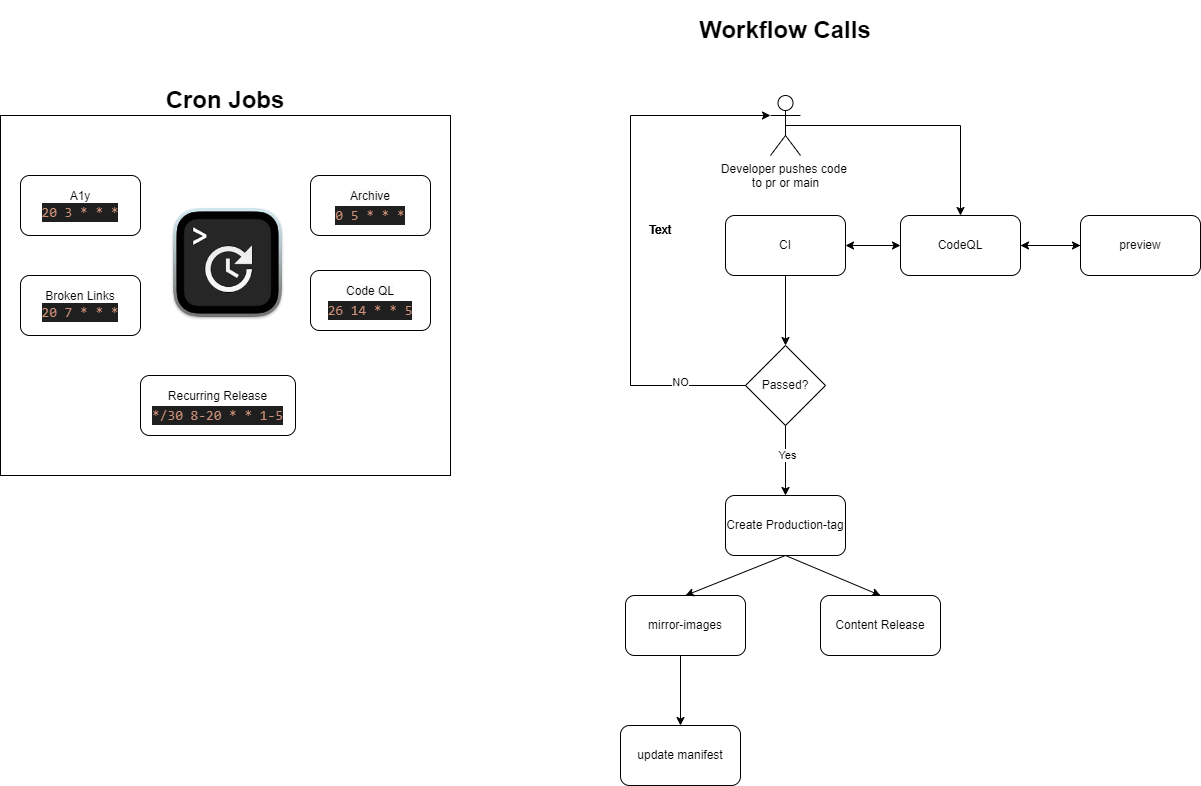

The diagram above was exported from draw.io. Its source (the exported page's mxGraphModel, read from the mxfile embedded in the PNG):
<mxGraphModel dx="2284" dy="836" grid="1" gridSize="10" guides="1" tooltips="1" connect="1" arrows="1" fold="1" page="1" pageScale="1" pageWidth="850" pageHeight="1100" math="0" shadow="0">
  <root>
    <mxCell id="0" />
    <mxCell id="1" parent="0" />
    <mxCell id="gAzog9YwLoNo34pBqnim-1" value="&lt;h1&gt;Workflow Calls&lt;/h1&gt;" style="text;html=1;align=center;verticalAlign=middle;whiteSpace=wrap;rounded=0;" vertex="1" parent="1">
      <mxGeometry x="300" y="80" width="250" height="30" as="geometry" />
    </mxCell>
    <mxCell id="gAzog9YwLoNo34pBqnim-4" value="Developer pushes code&amp;nbsp;&lt;div&gt;to pr or main&lt;/div&gt;" style="shape=umlActor;verticalLabelPosition=bottom;verticalAlign=top;html=1;outlineConnect=0;" vertex="1" parent="1">
      <mxGeometry x="410" y="160" width="30" height="60" as="geometry" />
    </mxCell>
    <mxCell id="gAzog9YwLoNo34pBqnim-5" value="" style="endArrow=classic;html=1;rounded=0;exitX=0.5;exitY=0.5;exitDx=0;exitDy=0;exitPerimeter=0;entryX=0.5;entryY=0;entryDx=0;entryDy=0;" edge="1" parent="1" source="gAzog9YwLoNo34pBqnim-4" target="gAzog9YwLoNo34pBqnim-13">
      <mxGeometry width="50" height="50" relative="1" as="geometry">
        <mxPoint x="400" y="320" as="sourcePoint" />
        <mxPoint x="510" y="310" as="targetPoint" />
        <Array as="points">
          <mxPoint x="600" y="190" />
        </Array>
      </mxGeometry>
    </mxCell>
    <mxCell id="gAzog9YwLoNo34pBqnim-6" value="CI" style="rounded=1;whiteSpace=wrap;html=1;" vertex="1" parent="1">
      <mxGeometry x="365" y="280" width="120" height="60" as="geometry" />
    </mxCell>
    <mxCell id="gAzog9YwLoNo34pBqnim-8" value="Passed?" style="rhombus;whiteSpace=wrap;html=1;" vertex="1" parent="1">
      <mxGeometry x="385" y="410" width="80" height="80" as="geometry" />
    </mxCell>
    <mxCell id="gAzog9YwLoNo34pBqnim-9" value="" style="endArrow=classic;html=1;rounded=0;exitX=0.5;exitY=1;exitDx=0;exitDy=0;entryX=0.5;entryY=0;entryDx=0;entryDy=0;" edge="1" parent="1" source="gAzog9YwLoNo34pBqnim-6" target="gAzog9YwLoNo34pBqnim-8">
      <mxGeometry width="50" height="50" relative="1" as="geometry">
        <mxPoint x="400" y="320" as="sourcePoint" />
        <mxPoint x="450" y="270" as="targetPoint" />
      </mxGeometry>
    </mxCell>
    <mxCell id="gAzog9YwLoNo34pBqnim-11" style="edgeStyle=orthogonalEdgeStyle;rounded=0;orthogonalLoop=1;jettySize=auto;html=1;exitX=0;exitY=0.5;exitDx=0;exitDy=0;entryX=0;entryY=0.3333333333333333;entryDx=0;entryDy=0;entryPerimeter=0;" edge="1" parent="1" source="gAzog9YwLoNo34pBqnim-8" target="gAzog9YwLoNo34pBqnim-4">
      <mxGeometry relative="1" as="geometry">
        <Array as="points">
          <mxPoint x="270" y="450" />
          <mxPoint x="270" y="180" />
        </Array>
      </mxGeometry>
    </mxCell>
    <mxCell id="gAzog9YwLoNo34pBqnim-12" value="NO" style="edgeLabel;html=1;align=center;verticalAlign=middle;resizable=0;points=[];" vertex="1" connectable="0" parent="gAzog9YwLoNo34pBqnim-11">
      <mxGeometry x="-0.7486" y="-4" relative="1" as="geometry">
        <mxPoint as="offset" />
      </mxGeometry>
    </mxCell>
    <mxCell id="gAzog9YwLoNo34pBqnim-17" value="" style="edgeStyle=orthogonalEdgeStyle;rounded=0;orthogonalLoop=1;jettySize=auto;html=1;" edge="1" parent="1" source="gAzog9YwLoNo34pBqnim-13" target="gAzog9YwLoNo34pBqnim-15">
      <mxGeometry relative="1" as="geometry" />
    </mxCell>
    <mxCell id="gAzog9YwLoNo34pBqnim-13" value="CodeQL" style="rounded=1;whiteSpace=wrap;html=1;" vertex="1" parent="1">
      <mxGeometry x="540" y="280" width="120" height="60" as="geometry" />
    </mxCell>
    <mxCell id="gAzog9YwLoNo34pBqnim-14" value="" style="endArrow=classic;startArrow=classic;html=1;rounded=0;exitX=1;exitY=0.5;exitDx=0;exitDy=0;entryX=0;entryY=0.5;entryDx=0;entryDy=0;" edge="1" parent="1" source="gAzog9YwLoNo34pBqnim-6" target="gAzog9YwLoNo34pBqnim-13">
      <mxGeometry width="50" height="50" relative="1" as="geometry">
        <mxPoint x="400" y="520" as="sourcePoint" />
        <mxPoint x="450" y="470" as="targetPoint" />
      </mxGeometry>
    </mxCell>
    <mxCell id="gAzog9YwLoNo34pBqnim-18" value="" style="edgeStyle=orthogonalEdgeStyle;rounded=0;orthogonalLoop=1;jettySize=auto;html=1;" edge="1" parent="1" source="gAzog9YwLoNo34pBqnim-15" target="gAzog9YwLoNo34pBqnim-13">
      <mxGeometry relative="1" as="geometry" />
    </mxCell>
    <mxCell id="gAzog9YwLoNo34pBqnim-15" value="preview" style="rounded=1;whiteSpace=wrap;html=1;" vertex="1" parent="1">
      <mxGeometry x="720" y="280" width="120" height="60" as="geometry" />
    </mxCell>
    <mxCell id="gAzog9YwLoNo34pBqnim-19" value="" style="endArrow=classic;html=1;rounded=0;exitX=0.5;exitY=1;exitDx=0;exitDy=0;" edge="1" parent="1" source="gAzog9YwLoNo34pBqnim-8">
      <mxGeometry width="50" height="50" relative="1" as="geometry">
        <mxPoint x="400" y="620" as="sourcePoint" />
        <mxPoint x="425" y="560" as="targetPoint" />
      </mxGeometry>
    </mxCell>
    <mxCell id="gAzog9YwLoNo34pBqnim-20" value="Yes" style="edgeLabel;html=1;align=center;verticalAlign=middle;resizable=0;points=[];" vertex="1" connectable="0" parent="gAzog9YwLoNo34pBqnim-19">
      <mxGeometry x="-0.1714" y="1" relative="1" as="geometry">
        <mxPoint as="offset" />
      </mxGeometry>
    </mxCell>
    <mxCell id="gAzog9YwLoNo34pBqnim-21" value="Create Production-tag" style="rounded=1;whiteSpace=wrap;html=1;" vertex="1" parent="1">
      <mxGeometry x="365" y="560" width="120" height="60" as="geometry" />
    </mxCell>
    <mxCell id="gAzog9YwLoNo34pBqnim-22" value="mirror-images" style="rounded=1;whiteSpace=wrap;html=1;" vertex="1" parent="1">
      <mxGeometry x="265" y="660" width="120" height="60" as="geometry" />
    </mxCell>
    <mxCell id="gAzog9YwLoNo34pBqnim-23" value="Content Release" style="rounded=1;whiteSpace=wrap;html=1;" vertex="1" parent="1">
      <mxGeometry x="460" y="660" width="120" height="60" as="geometry" />
    </mxCell>
    <mxCell id="gAzog9YwLoNo34pBqnim-24" value="" style="endArrow=classic;html=1;rounded=0;exitX=0.5;exitY=1;exitDx=0;exitDy=0;entryX=0.5;entryY=0;entryDx=0;entryDy=0;" edge="1" parent="1" source="gAzog9YwLoNo34pBqnim-21" target="gAzog9YwLoNo34pBqnim-22">
      <mxGeometry width="50" height="50" relative="1" as="geometry">
        <mxPoint x="570" y="630" as="sourcePoint" />
        <mxPoint x="620" y="580" as="targetPoint" />
      </mxGeometry>
    </mxCell>
    <mxCell id="gAzog9YwLoNo34pBqnim-25" value="" style="endArrow=classic;html=1;rounded=0;exitX=0.5;exitY=1;exitDx=0;exitDy=0;entryX=0.5;entryY=0;entryDx=0;entryDy=0;" edge="1" parent="1" source="gAzog9YwLoNo34pBqnim-21" target="gAzog9YwLoNo34pBqnim-23">
      <mxGeometry width="50" height="50" relative="1" as="geometry">
        <mxPoint x="570" y="630" as="sourcePoint" />
        <mxPoint x="620" y="580" as="targetPoint" />
      </mxGeometry>
    </mxCell>
    <mxCell id="gAzog9YwLoNo34pBqnim-28" value="update manifest" style="rounded=1;whiteSpace=wrap;html=1;" vertex="1" parent="1">
      <mxGeometry x="260" y="790" width="120" height="60" as="geometry" />
    </mxCell>
    <mxCell id="gAzog9YwLoNo34pBqnim-29" value="" style="endArrow=classic;html=1;rounded=0;entryX=0.5;entryY=0;entryDx=0;entryDy=0;" edge="1" parent="1" target="gAzog9YwLoNo34pBqnim-28">
      <mxGeometry width="50" height="50" relative="1" as="geometry">
        <mxPoint x="320" y="720" as="sourcePoint" />
        <mxPoint x="780" y="580" as="targetPoint" />
      </mxGeometry>
    </mxCell>
    <mxCell id="gAzog9YwLoNo34pBqnim-30" value="" style="rounded=0;whiteSpace=wrap;html=1;" vertex="1" parent="1">
      <mxGeometry x="-360" y="180" width="450" height="360" as="geometry" />
    </mxCell>
    <mxCell id="gAzog9YwLoNo34pBqnim-31" value="Text" style="text;html=1;align=center;verticalAlign=middle;whiteSpace=wrap;rounded=0;" vertex="1" parent="1">
      <mxGeometry x="270" y="280" width="60" height="30" as="geometry" />
    </mxCell>
    <mxCell id="gAzog9YwLoNo34pBqnim-32" value="Text" style="text;html=1;align=center;verticalAlign=middle;whiteSpace=wrap;rounded=0;" vertex="1" parent="1">
      <mxGeometry x="270" y="280" width="60" height="30" as="geometry" />
    </mxCell>
    <mxCell id="gAzog9YwLoNo34pBqnim-33" value="Text" style="text;html=1;align=center;verticalAlign=middle;whiteSpace=wrap;rounded=0;" vertex="1" parent="1">
      <mxGeometry x="270" y="280" width="60" height="30" as="geometry" />
    </mxCell>
    <mxCell id="gAzog9YwLoNo34pBqnim-34" value="Text" style="text;html=1;align=center;verticalAlign=middle;whiteSpace=wrap;rounded=0;" vertex="1" parent="1">
      <mxGeometry x="270" y="280" width="60" height="30" as="geometry" />
    </mxCell>
    <mxCell id="gAzog9YwLoNo34pBqnim-35" value="&lt;h1&gt;Cron Jobs&lt;/h1&gt;" style="text;html=1;align=center;verticalAlign=middle;whiteSpace=wrap;rounded=0;" vertex="1" parent="1">
      <mxGeometry x="-235" y="150" width="200" height="30" as="geometry" />
    </mxCell>
    <mxCell id="gAzog9YwLoNo34pBqnim-36" value="A1y&lt;div&gt;&lt;div style=&quot;color: rgb(204, 204, 204); background-color: rgb(31, 31, 31); font-family: Consolas, &amp;quot;Courier New&amp;quot;, monospace; font-size: 14px; line-height: 19px; white-space: pre;&quot;&gt;&lt;span style=&quot;color: #ce9178;&quot;&gt;20 3 * * *&lt;/span&gt;&lt;/div&gt;&lt;/div&gt;" style="rounded=1;whiteSpace=wrap;html=1;align=center;" vertex="1" parent="1">
      <mxGeometry x="-340" y="240" width="120" height="60" as="geometry" />
    </mxCell>
    <mxCell id="gAzog9YwLoNo34pBqnim-38" value="&lt;div style=&quot;line-height: 19px;&quot;&gt;&lt;span style=&quot;background-color: rgb(251, 251, 251);&quot;&gt;Archive&lt;/span&gt;&lt;/div&gt;&lt;div style=&quot;line-height: 19px;&quot;&gt;&lt;div style=&quot;color: rgb(204, 204, 204); background-color: rgb(31, 31, 31); font-family: Consolas, &amp;quot;Courier New&amp;quot;, monospace; font-size: 14px; line-height: 19px; white-space: pre;&quot;&gt;&lt;span style=&quot;color: #ce9178;&quot;&gt;0 5 * * *&lt;/span&gt;&lt;/div&gt;&lt;/div&gt;" style="rounded=1;whiteSpace=wrap;html=1;align=center;" vertex="1" parent="1">
      <mxGeometry x="-50" y="240" width="120" height="60" as="geometry" />
    </mxCell>
    <mxCell id="gAzog9YwLoNo34pBqnim-39" value="Broken Links&lt;div&gt;&lt;div style=&quot;color: rgb(204, 204, 204); background-color: rgb(31, 31, 31); font-family: Consolas, &amp;quot;Courier New&amp;quot;, monospace; font-size: 14px; line-height: 19px; white-space: pre;&quot;&gt;&lt;div style=&quot;line-height: 19px;&quot;&gt;&lt;span style=&quot;color: #ce9178;&quot;&gt;20 7 * * *&lt;/span&gt;&lt;/div&gt;&lt;/div&gt;&lt;/div&gt;" style="rounded=1;whiteSpace=wrap;html=1;align=center;" vertex="1" parent="1">
      <mxGeometry x="-340" y="340" width="120" height="60" as="geometry" />
    </mxCell>
    <mxCell id="gAzog9YwLoNo34pBqnim-40" value="&lt;div style=&quot;line-height: 19px;&quot;&gt;&lt;div style=&quot;line-height: 19px;&quot;&gt;&lt;span style=&quot;background-color: rgb(251, 251, 251);&quot;&gt;Code QL&lt;/span&gt;&lt;/div&gt;&lt;div style=&quot;line-height: 19px;&quot;&gt;&lt;div style=&quot;color: rgb(204, 204, 204); background-color: rgb(31, 31, 31); font-family: Consolas, &amp;quot;Courier New&amp;quot;, monospace; font-size: 14px; line-height: 19px; white-space: pre;&quot;&gt;&lt;span style=&quot;color: #ce9178;&quot;&gt;26 14 * * 5&lt;/span&gt;&lt;/div&gt;&lt;/div&gt;&lt;/div&gt;" style="rounded=1;whiteSpace=wrap;html=1;align=center;" vertex="1" parent="1">
      <mxGeometry x="-50" y="335" width="120" height="60" as="geometry" />
    </mxCell>
    <mxCell id="gAzog9YwLoNo34pBqnim-41" value="&lt;div style=&quot;line-height: 19px;&quot;&gt;&lt;div style=&quot;line-height: 19px;&quot;&gt;Recurring Release&lt;/div&gt;&lt;div style=&quot;line-height: 19px;&quot;&gt;&lt;div style=&quot;color: rgb(204, 204, 204); background-color: rgb(31, 31, 31); font-family: Consolas, &amp;quot;Courier New&amp;quot;, monospace; font-size: 14px; line-height: 19px; white-space: pre;&quot;&gt;&lt;div style=&quot;line-height: 19px;&quot;&gt;&lt;span style=&quot;color: #ce9178;&quot;&gt;*/30 8-20 * * 1-5&lt;/span&gt;&lt;/div&gt;&lt;/div&gt;&lt;/div&gt;&lt;/div&gt;" style="rounded=1;whiteSpace=wrap;html=1;align=center;" vertex="1" parent="1">
      <mxGeometry x="-220" y="440" width="155" height="60" as="geometry" />
    </mxCell>
    <mxCell id="gAzog9YwLoNo34pBqnim-43" value="" style="shape=image;verticalLabelPosition=bottom;labelBackgroundColor=default;verticalAlign=top;aspect=fixed;imageAspect=0;image=data:image/png,(base64 omitted: 6496 chars);" vertex="1" parent="1">
      <mxGeometry x="-200" y="260" width="135" height="135" as="geometry" />
    </mxCell>
  </root>
</mxGraphModel>